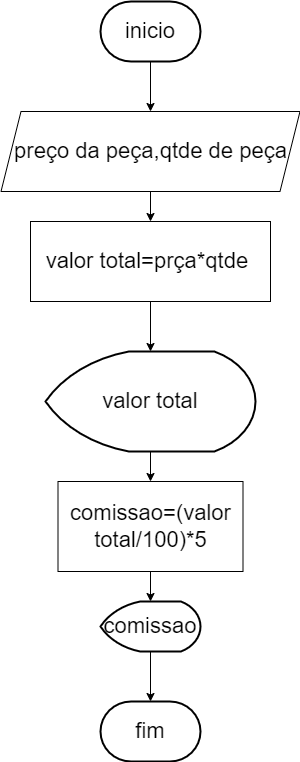

The diagram above was exported from draw.io. Its source (the exported page's mxGraphModel, read from the mxfile embedded in the PNG):
<mxGraphModel dx="1379" dy="794" grid="1" gridSize="10" guides="1" tooltips="1" connect="1" arrows="1" fold="1" page="1" pageScale="1" pageWidth="827" pageHeight="1169" math="0" shadow="0">
  <root>
    <mxCell id="0" />
    <mxCell id="1" parent="0" />
    <mxCell id="9wqTLucLI7a7M4AJ_2DG-8" style="edgeStyle=orthogonalEdgeStyle;rounded=0;orthogonalLoop=1;jettySize=auto;html=1;exitX=0.5;exitY=1;exitDx=0;exitDy=0;exitPerimeter=0;entryX=0.5;entryY=0;entryDx=0;entryDy=0;fontSize=22;" edge="1" parent="1" source="9wqTLucLI7a7M4AJ_2DG-1" target="9wqTLucLI7a7M4AJ_2DG-2">
      <mxGeometry relative="1" as="geometry" />
    </mxCell>
    <mxCell id="9wqTLucLI7a7M4AJ_2DG-1" value="&lt;span style=&quot;font-size: 22px;&quot;&gt;inicio&lt;/span&gt;" style="strokeWidth=2;html=1;shape=mxgraph.flowchart.terminator;whiteSpace=wrap;" vertex="1" parent="1">
      <mxGeometry x="350" y="210" width="100" height="60" as="geometry" />
    </mxCell>
    <mxCell id="9wqTLucLI7a7M4AJ_2DG-9" value="" style="edgeStyle=orthogonalEdgeStyle;rounded=0;orthogonalLoop=1;jettySize=auto;html=1;fontSize=22;" edge="1" parent="1" source="9wqTLucLI7a7M4AJ_2DG-2" target="9wqTLucLI7a7M4AJ_2DG-3">
      <mxGeometry relative="1" as="geometry" />
    </mxCell>
    <mxCell id="9wqTLucLI7a7M4AJ_2DG-2" value="preço da peça,qtde de peça" style="shape=parallelogram;perimeter=parallelogramPerimeter;whiteSpace=wrap;html=1;fixedSize=1;fontSize=22;" vertex="1" parent="1">
      <mxGeometry x="250.5" y="320" width="299" height="80" as="geometry" />
    </mxCell>
    <mxCell id="9wqTLucLI7a7M4AJ_2DG-11" style="edgeStyle=orthogonalEdgeStyle;rounded=0;orthogonalLoop=1;jettySize=auto;html=1;exitX=0.5;exitY=1;exitDx=0;exitDy=0;entryX=0.5;entryY=0;entryDx=0;entryDy=0;entryPerimeter=0;fontSize=22;" edge="1" parent="1" source="9wqTLucLI7a7M4AJ_2DG-3" target="9wqTLucLI7a7M4AJ_2DG-4">
      <mxGeometry relative="1" as="geometry" />
    </mxCell>
    <mxCell id="9wqTLucLI7a7M4AJ_2DG-3" value="valor total=prça*qtde&amp;nbsp;" style="rounded=0;whiteSpace=wrap;html=1;fontSize=22;" vertex="1" parent="1">
      <mxGeometry x="280" y="430" width="240" height="80" as="geometry" />
    </mxCell>
    <mxCell id="9wqTLucLI7a7M4AJ_2DG-12" style="edgeStyle=orthogonalEdgeStyle;rounded=0;orthogonalLoop=1;jettySize=auto;html=1;exitX=0.5;exitY=1;exitDx=0;exitDy=0;exitPerimeter=0;entryX=0.5;entryY=0;entryDx=0;entryDy=0;fontSize=22;" edge="1" parent="1" source="9wqTLucLI7a7M4AJ_2DG-4" target="9wqTLucLI7a7M4AJ_2DG-5">
      <mxGeometry relative="1" as="geometry" />
    </mxCell>
    <mxCell id="9wqTLucLI7a7M4AJ_2DG-4" value="valor total" style="strokeWidth=2;html=1;shape=mxgraph.flowchart.display;whiteSpace=wrap;fontSize=22;" vertex="1" parent="1">
      <mxGeometry x="295" y="560" width="210" height="100" as="geometry" />
    </mxCell>
    <mxCell id="9wqTLucLI7a7M4AJ_2DG-13" style="edgeStyle=orthogonalEdgeStyle;rounded=0;orthogonalLoop=1;jettySize=auto;html=1;exitX=0.5;exitY=1;exitDx=0;exitDy=0;entryX=0.5;entryY=0;entryDx=0;entryDy=0;entryPerimeter=0;fontSize=22;" edge="1" parent="1" source="9wqTLucLI7a7M4AJ_2DG-5" target="9wqTLucLI7a7M4AJ_2DG-6">
      <mxGeometry relative="1" as="geometry" />
    </mxCell>
    <mxCell id="9wqTLucLI7a7M4AJ_2DG-5" value="comissao=(valor total/100)*5" style="rounded=0;whiteSpace=wrap;html=1;fontSize=22;" vertex="1" parent="1">
      <mxGeometry x="307.5" y="690" width="185" height="90" as="geometry" />
    </mxCell>
    <mxCell id="9wqTLucLI7a7M4AJ_2DG-14" style="edgeStyle=orthogonalEdgeStyle;rounded=0;orthogonalLoop=1;jettySize=auto;html=1;exitX=0.5;exitY=1;exitDx=0;exitDy=0;exitPerimeter=0;entryX=0.5;entryY=0;entryDx=0;entryDy=0;entryPerimeter=0;fontSize=22;" edge="1" parent="1" source="9wqTLucLI7a7M4AJ_2DG-6" target="9wqTLucLI7a7M4AJ_2DG-7">
      <mxGeometry relative="1" as="geometry" />
    </mxCell>
    <mxCell id="9wqTLucLI7a7M4AJ_2DG-6" value="comissao" style="strokeWidth=2;html=1;shape=mxgraph.flowchart.display;whiteSpace=wrap;fontSize=22;" vertex="1" parent="1">
      <mxGeometry x="350" y="810" width="100" height="50" as="geometry" />
    </mxCell>
    <mxCell id="9wqTLucLI7a7M4AJ_2DG-7" value="fim" style="strokeWidth=2;html=1;shape=mxgraph.flowchart.terminator;whiteSpace=wrap;fontSize=22;" vertex="1" parent="1">
      <mxGeometry x="350" y="910" width="100" height="60" as="geometry" />
    </mxCell>
  </root>
</mxGraphModel>